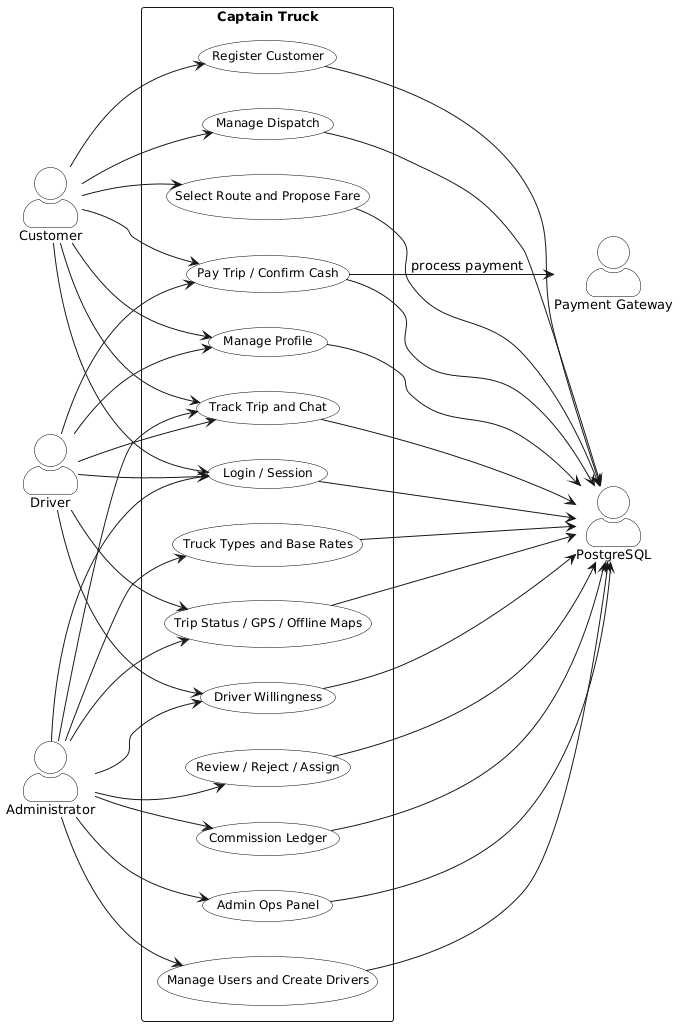

The diagram above was rendered by PlantUML. Its source (embedded in the PNG):
@startuml
skinparam monochrome true
skinparam shadowing false
skinparam defaultFontName Arial
skinparam defaultFontSize 13
skinparam actorStyle awesome
skinparam packageStyle rectangle
skinparam usecase {
  BackgroundColor White
  BorderColor Black
  FontSize 12
}
skinparam actor {
  BackgroundColor White
  BorderColor Black
}
left to right direction

actor "Customer" as Customer
actor "Driver" as Driver
actor "Administrator" as Admin
actor "PostgreSQL" as DB
actor "Payment Gateway" as PayGW

rectangle "Captain Truck" {
  usecase "Register Customer" as UC_Reg
  usecase "Login / Session" as UC_Login
  usecase "Manage Profile" as UC_Prof
  usecase "Manage Dispatch" as UC_Disp
  usecase "Select Route and Propose Fare" as UC_Route
  usecase "Pay Trip / Confirm Cash" as UC_Pay
  usecase "Track Trip and Chat" as UC_Track
  usecase "Driver Willingness" as UC_Will
  usecase "Trip Status / GPS / Offline Maps" as UC_Trip
  usecase "Manage Users and Create Drivers" as UC_Users
  usecase "Truck Types and Base Rates" as UC_Rates
  usecase "Review / Reject / Assign" as UC_Assign
  usecase "Commission Ledger" as UC_Ledg
  usecase "Admin Ops Panel" as UC_Ops
}

' Primary actors (left)
Customer --> UC_Reg
Customer --> UC_Login
Customer --> UC_Prof
Customer --> UC_Disp
Customer --> UC_Route
Customer --> UC_Pay
Customer --> UC_Track

Driver --> UC_Login
Driver --> UC_Prof
Driver --> UC_Will
Driver --> UC_Trip
Driver --> UC_Track
Driver --> UC_Pay

Admin --> UC_Login
Admin --> UC_Users
Admin --> UC_Rates
Admin --> UC_Assign
Admin --> UC_Will
Admin --> UC_Ops
Admin --> UC_Track
Admin --> UC_Ledg
Admin --> UC_Trip

' Secondary actors (right) — NeoTeach-style support links
UC_Reg --> DB
UC_Login --> DB
UC_Prof --> DB
UC_Disp --> DB
UC_Route --> DB
UC_Track --> DB
UC_Will --> DB
UC_Trip --> DB
UC_Users --> DB
UC_Rates --> DB
UC_Assign --> DB
UC_Ledg --> DB
UC_Ops --> DB
UC_Pay --> DB
UC_Pay --> PayGW : process payment

@enduml